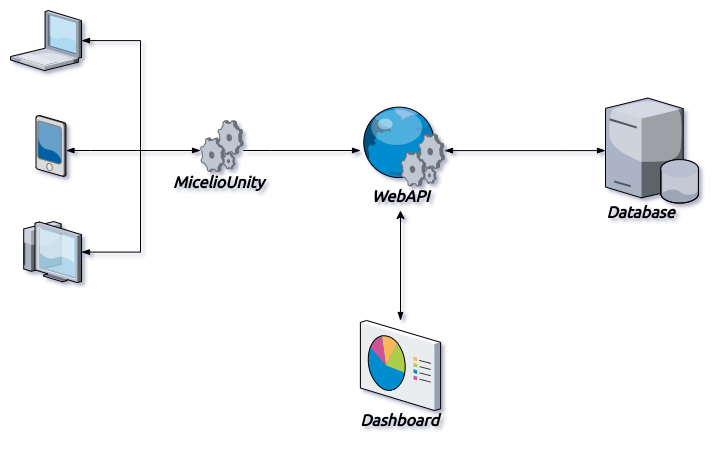

The diagram above was exported from draw.io. Its source (the exported page's mxGraphModel, read from the mxfile embedded in the PNG):
<mxGraphModel dx="1422" dy="816" grid="1" gridSize="10" guides="1" tooltips="1" connect="1" arrows="1" fold="1" page="1" pageScale="1" pageWidth="850" pageHeight="1100" math="0" shadow="0">
  <root>
    <mxCell id="DqFYSuoRrmwdGR_OuyPx-0" />
    <mxCell id="DqFYSuoRrmwdGR_OuyPx-1" parent="DqFYSuoRrmwdGR_OuyPx-0" />
    <mxCell id="DqFYSuoRrmwdGR_OuyPx-20" style="edgeStyle=orthogonalEdgeStyle;rounded=0;orthogonalLoop=1;jettySize=auto;html=1;startArrow=blockThin;startFill=1;endArrow=none;endFill=0;" parent="DqFYSuoRrmwdGR_OuyPx-1" source="DqFYSuoRrmwdGR_OuyPx-3" edge="1">
      <mxGeometry relative="1" as="geometry">
        <mxPoint x="220" y="560" as="targetPoint" />
        <Array as="points">
          <mxPoint x="170" y="560" />
          <mxPoint x="170" y="560" />
        </Array>
      </mxGeometry>
    </mxCell>
    <mxCell id="DqFYSuoRrmwdGR_OuyPx-3" value="" style="verticalLabelPosition=bottom;aspect=fixed;html=1;verticalAlign=top;strokeColor=none;align=center;outlineConnect=0;shape=mxgraph.citrix.pda;" parent="DqFYSuoRrmwdGR_OuyPx-1" vertex="1">
      <mxGeometry x="115.5" y="525" width="30" height="61" as="geometry" />
    </mxCell>
    <mxCell id="DqFYSuoRrmwdGR_OuyPx-18" style="edgeStyle=orthogonalEdgeStyle;rounded=0;orthogonalLoop=1;jettySize=auto;html=1;startArrow=blockThin;startFill=1;endArrow=blockThin;endFill=1;" parent="DqFYSuoRrmwdGR_OuyPx-1" source="DqFYSuoRrmwdGR_OuyPx-4" target="DqFYSuoRrmwdGR_OuyPx-16" edge="1">
      <mxGeometry relative="1" as="geometry">
        <Array as="points">
          <mxPoint x="220" y="450" />
          <mxPoint x="220" y="560" />
        </Array>
      </mxGeometry>
    </mxCell>
    <mxCell id="DqFYSuoRrmwdGR_OuyPx-4" value="" style="verticalLabelPosition=bottom;aspect=fixed;html=1;verticalAlign=top;strokeColor=none;align=center;outlineConnect=0;shape=mxgraph.citrix.laptop_1;" parent="DqFYSuoRrmwdGR_OuyPx-1" vertex="1">
      <mxGeometry x="90" y="420" width="71" height="60.08" as="geometry" />
    </mxCell>
    <mxCell id="DqFYSuoRrmwdGR_OuyPx-19" style="edgeStyle=orthogonalEdgeStyle;rounded=0;orthogonalLoop=1;jettySize=auto;html=1;startArrow=blockThin;startFill=1;endArrow=none;endFill=0;" parent="DqFYSuoRrmwdGR_OuyPx-1" source="DqFYSuoRrmwdGR_OuyPx-5" edge="1">
      <mxGeometry relative="1" as="geometry">
        <mxPoint x="220" y="560" as="targetPoint" />
      </mxGeometry>
    </mxCell>
    <mxCell id="DqFYSuoRrmwdGR_OuyPx-5" value="" style="verticalLabelPosition=bottom;aspect=fixed;html=1;verticalAlign=top;strokeColor=none;align=center;outlineConnect=0;shape=mxgraph.citrix.thin_client;" parent="DqFYSuoRrmwdGR_OuyPx-1" vertex="1">
      <mxGeometry x="100" y="631.08" width="61" height="61" as="geometry" />
    </mxCell>
    <mxCell id="DqFYSuoRrmwdGR_OuyPx-14" style="edgeStyle=orthogonalEdgeStyle;rounded=0;orthogonalLoop=1;jettySize=auto;html=1;startArrow=none;startFill=0;endArrow=blockThin;endFill=1;" parent="DqFYSuoRrmwdGR_OuyPx-1" source="DqFYSuoRrmwdGR_OuyPx-16" target="DqFYSuoRrmwdGR_OuyPx-6" edge="1">
      <mxGeometry relative="1" as="geometry">
        <mxPoint x="430" y="557" as="targetPoint" />
        <mxPoint x="330.38012614843956" y="557.5088227144963" as="sourcePoint" />
        <Array as="points">
          <mxPoint x="350" y="560" />
          <mxPoint x="350" y="560" />
        </Array>
      </mxGeometry>
    </mxCell>
    <mxCell id="DqFYSuoRrmwdGR_OuyPx-13" style="edgeStyle=orthogonalEdgeStyle;rounded=0;orthogonalLoop=1;jettySize=auto;html=1;endArrow=blockThin;endFill=1;startArrow=blockThin;startFill=1;" parent="DqFYSuoRrmwdGR_OuyPx-1" source="DqFYSuoRrmwdGR_OuyPx-2" target="DqFYSuoRrmwdGR_OuyPx-6" edge="1">
      <mxGeometry relative="1" as="geometry">
        <Array as="points">
          <mxPoint x="645" y="560.08" />
          <mxPoint x="645" y="560.08" />
        </Array>
      </mxGeometry>
    </mxCell>
    <mxCell id="DqFYSuoRrmwdGR_OuyPx-24" value="" style="group" parent="DqFYSuoRrmwdGR_OuyPx-1" vertex="1" connectable="0">
      <mxGeometry x="440" y="515.5" width="84" height="100" as="geometry" />
    </mxCell>
    <mxCell id="DqFYSuoRrmwdGR_OuyPx-6" value="" style="verticalLabelPosition=bottom;aspect=fixed;html=1;verticalAlign=top;strokeColor=none;align=center;outlineConnect=0;shape=mxgraph.citrix.web_service;" parent="DqFYSuoRrmwdGR_OuyPx-24" vertex="1">
      <mxGeometry width="84" height="80" as="geometry" />
    </mxCell>
    <mxCell id="DqFYSuoRrmwdGR_OuyPx-8" value="&lt;font face=&quot;Ubuntu&quot; data-font-src=&quot;https://fonts.googleapis.com/css?family=Ubuntu&quot; size=&quot;1&quot;&gt;&lt;b&gt;&lt;i style=&quot;font-size: 16px&quot;&gt;WebAPI&lt;/i&gt;&lt;/b&gt;&lt;/font&gt;" style="text;html=1;align=center;verticalAlign=middle;resizable=0;points=[];autosize=1;" parent="DqFYSuoRrmwdGR_OuyPx-24" vertex="1">
      <mxGeometry x="5" y="80" width="70" height="20" as="geometry" />
    </mxCell>
    <mxCell id="DqFYSuoRrmwdGR_OuyPx-25" value="" style="group" parent="DqFYSuoRrmwdGR_OuyPx-1" vertex="1" connectable="0">
      <mxGeometry x="680" y="507.58" width="98.33000000000004" height="124.50000000000006" as="geometry" />
    </mxCell>
    <mxCell id="DqFYSuoRrmwdGR_OuyPx-2" value="" style="verticalLabelPosition=bottom;aspect=fixed;html=1;verticalAlign=top;strokeColor=none;align=center;outlineConnect=0;shape=mxgraph.citrix.database_server;" parent="DqFYSuoRrmwdGR_OuyPx-25" vertex="1">
      <mxGeometry x="5" width="93.33" height="105" as="geometry" />
    </mxCell>
    <mxCell id="DqFYSuoRrmwdGR_OuyPx-9" value="&lt;font face=&quot;Ubuntu&quot; data-font-src=&quot;https://fonts.googleapis.com/css?family=Ubuntu&quot; size=&quot;1&quot;&gt;&lt;b&gt;&lt;i style=&quot;font-size: 16px&quot;&gt;Database&lt;/i&gt;&lt;/b&gt;&lt;/font&gt;" style="text;html=1;align=center;verticalAlign=middle;resizable=0;points=[];autosize=1;" parent="DqFYSuoRrmwdGR_OuyPx-25" vertex="1">
      <mxGeometry y="104.50000000000006" width="80" height="20" as="geometry" />
    </mxCell>
    <mxCell id="DqFYSuoRrmwdGR_OuyPx-26" value="" style="group" parent="DqFYSuoRrmwdGR_OuyPx-1" vertex="1" connectable="0">
      <mxGeometry x="257.77" y="530" width="95" height="72" as="geometry" />
    </mxCell>
    <mxCell id="DqFYSuoRrmwdGR_OuyPx-16" value="" style="verticalLabelPosition=bottom;aspect=fixed;html=1;verticalAlign=top;strokeColor=none;align=center;outlineConnect=0;shape=mxgraph.citrix.process;" parent="DqFYSuoRrmwdGR_OuyPx-26" vertex="1">
      <mxGeometry x="22.230000000000018" width="42.77" height="51" as="geometry" />
    </mxCell>
    <mxCell id="DqFYSuoRrmwdGR_OuyPx-17" value="&lt;font face=&quot;Ubuntu&quot; data-font-src=&quot;https://fonts.googleapis.com/css?family=Ubuntu&quot; size=&quot;1&quot;&gt;&lt;b&gt;&lt;i style=&quot;font-size: 16px&quot;&gt;MicelioUnity&lt;/i&gt;&lt;/b&gt;&lt;/font&gt;" style="text;html=1;align=center;verticalAlign=middle;resizable=0;points=[];autosize=1;" parent="DqFYSuoRrmwdGR_OuyPx-26" vertex="1">
      <mxGeometry x="-15" y="52" width="110" height="20" as="geometry" />
    </mxCell>
    <mxCell id="fnfoMPjCdHuxhxFNYCVS-2" style="edgeStyle=orthogonalEdgeStyle;rounded=0;orthogonalLoop=1;jettySize=auto;html=1;startArrow=blockThin;startFill=1;" parent="DqFYSuoRrmwdGR_OuyPx-1" source="fnfoMPjCdHuxhxFNYCVS-0" edge="1">
      <mxGeometry relative="1" as="geometry">
        <mxPoint x="480" y="620" as="targetPoint" />
      </mxGeometry>
    </mxCell>
    <mxCell id="fnfoMPjCdHuxhxFNYCVS-5" value="" style="group" parent="DqFYSuoRrmwdGR_OuyPx-1" vertex="1" connectable="0">
      <mxGeometry x="439.89" y="730" width="84.11000000000001" height="110" as="geometry" />
    </mxCell>
    <mxCell id="fnfoMPjCdHuxhxFNYCVS-0" value="" style="verticalLabelPosition=bottom;aspect=fixed;html=1;verticalAlign=top;strokeColor=none;align=center;outlineConnect=0;shape=mxgraph.citrix.reporting;" parent="fnfoMPjCdHuxhxFNYCVS-5" vertex="1">
      <mxGeometry width="80.22" height="90" as="geometry" />
    </mxCell>
    <mxCell id="fnfoMPjCdHuxhxFNYCVS-3" value="&lt;b&gt;&lt;i&gt;&lt;font face=&quot;Ubuntu&quot; data-font-src=&quot;https://fonts.googleapis.com/css?family=Ubuntu&quot; style=&quot;font-size: 16px&quot;&gt;Dashboard&lt;br&gt;&lt;/font&gt;&lt;/i&gt;&lt;/b&gt;" style="text;html=1;align=center;verticalAlign=middle;resizable=0;points=[];autosize=1;" parent="fnfoMPjCdHuxhxFNYCVS-5" vertex="1">
      <mxGeometry x="-5.889999999999986" y="90" width="90" height="20" as="geometry" />
    </mxCell>
  </root>
</mxGraphModel>